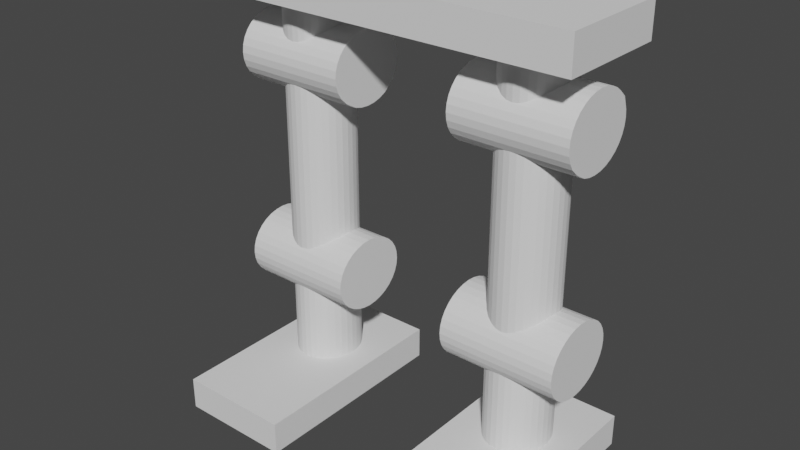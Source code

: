 # Source: untitled.blend  (saved by Blender 3.2.14; exported with 4.5.12 LTS)
import bpy
from mathutils import Matrix  # noqa: F401  (used for matrix-valued properties, if any)

bpy.ops.wm.read_factory_settings(use_empty=True)
scene = bpy.context.scene
scene.name = 'Scene'

# ---- collections
col_collection = bpy.data.collections.new('Collection'); scene.collection.children.link(col_collection)

# ---- world
world_world = bpy.data.worlds.new('World'); scene.world = world_world
world_world.use_nodes = True; world_world.node_tree.nodes.clear()
_N = world_world.node_tree.nodes; _L = world_world.node_tree.links
n0 = _N.new('ShaderNodeOutputWorld'); n0.name = 'World Output'; n0.location = (300, 300)
n1 = _N.new('ShaderNodeBackground'); n1.name = 'Background'; n1.location = (10, 300)
n1.inputs[0].default_value = (0.05088, 0.05088, 0.05088, 1.0)
_L.new(n1.outputs[0], n0.inputs[0])
n0.is_active_output = True
world_world.color = (0.05088, 0.05088, 0.05088)
world_world.use_sun_shadow = False
world_world.sun_shadow_jitter_overblur = 0.0

# ---- meshes
me_cylinder_001 = bpy.data.meshes.new('Cylinder.001')
me_cylinder_001.from_pydata([(0.0, 0.5782, -2.964), (0.0, 0.5782, 2.964), (0.1033, 0.567, -2.964), (0.1033, 0.567, 2.964), (0.2026, 0.5341, -2.964), (0.2026, 0.5341, 2.964), (0.2941, 0.4807, -2.964), (0.2941, 0.4807, 2.964), (0.3743, 0.4088, -2.964), (0.3743, 0.4088, 2.964), (0.4401, 0.3212, -2.964), (0.4401, 0.3212, 2.964), (0.489, 0.2213, -2.964), (0.489, 0.2213, 2.964), (0.5191, 0.1128, -2.964), (0.5191, 0.1128, 2.964), (0.5293, -2.527e-08, -2.964), (0.5293, -2.527e-08, 2.964), (0.5191, -0.1128, -2.964), (0.5191, -0.1128, 2.964), (0.489, -0.2213, -2.964), (0.489, -0.2213, 2.964), (0.4401, -0.3212, -2.964), (0.4401, -0.3212, 2.964), (0.3743, -0.4088, -2.964), (0.3743, -0.4088, 2.964), (0.2941, -0.4807, -2.964), (0.2941, -0.4807, 2.964), (0.2026, -0.5341, -2.964), (0.2026, -0.5341, 2.964), (0.1033, -0.567, -2.964), (0.1033, -0.567, 2.964), (-4.627e-08, -0.5782, -2.964), (-4.627e-08, -0.5782, 2.964), (-0.1033, -0.567, -2.964), (-0.1033, -0.567, 2.964), (-0.2026, -0.5341, -2.964), (-0.2026, -0.5341, 2.964), (-0.2941, -0.4807, -2.964), (-0.2941, -0.4807, 2.964), (-0.3743, -0.4088, -2.964), (-0.3743, -0.4088, 2.964), (-0.4401, -0.3212, -2.964), (-0.4401, -0.3212, 2.964), (-0.489, -0.2213, -2.964), (-0.489, -0.2213, 2.964), (-0.5191, -0.1128, -2.964), (-0.5191, -0.1128, 2.964), (-0.5293, 6.894e-09, -2.964), (-0.5293, 6.894e-09, 2.964), (-0.5191, 0.1128, -2.964), (-0.5191, 0.1128, 2.964), (-0.489, 0.2213, -2.964), (-0.489, 0.2213, 2.964), (-0.4401, 0.3212, -2.964), (-0.4401, 0.3212, 2.964), (-0.3743, 0.4088, -2.964), (-0.3743, 0.4088, 2.964), (-0.2941, 0.4807, -2.964), (-0.2941, 0.4807, 2.964), (-0.2026, 0.5341, -2.964), (-0.2026, 0.5341, 2.964), (-0.1033, 0.567, -2.964), (-0.1033, 0.567, 2.964), (-0.9315, -2.289, -3.364), (-0.9315, -2.289, -2.873), (-0.9315, 1.264, -3.364), (-0.9315, 1.264, -2.873), (0.9674, -2.289, -3.364), (0.9674, -2.289, -2.873), (0.9674, 1.264, -3.364), (0.9674, 1.264, -2.873), (-0.9637, -0.007997, 2.387), (0.9549, -0.006727, 2.387), (-0.9637, 0.1268, 2.377), (0.9549, 0.1281, 2.377), (-0.9637, 0.2565, 2.346), (0.9549, 0.2577, 2.345), (-0.9637, 0.3761, 2.295), (0.9549, 0.3772, 2.295), (-0.9637, 0.4809, 2.227), (0.9549, 0.4819, 2.227), (-0.9637, 0.567, 2.144), (0.9732, 0.567, 2.144), (-0.9637, 0.6311, 2.05), (0.9549, 0.6317, 2.049), (-0.9637, 0.6706, 1.947), (0.9549, 0.671, 1.946), (-0.9637, 0.6842, 1.84), (0.9549, 0.6843, 1.839), (-0.9637, 0.6711, 1.734), (0.9549, 0.671, 1.733), (-0.9637, 0.6321, 1.631), (0.9549, 0.6317, 1.63), (-0.9637, 0.5684, 1.536), (0.9549, 0.5678, 1.535), (-0.9637, 0.4809, 1.451), (0.9549, 0.4819, 1.452), (-0.9637, 0.3761, 1.384), (0.9549, 0.3772, 1.384), (-0.9637, 0.2565, 1.333), (0.9549, 0.2577, 1.333), (-0.9637, 0.1268, 1.302), (0.9549, 0.1281, 1.302), (-0.9637, -0.007997, 1.292), (0.9549, -0.006727, 1.292), (-0.9637, -0.1428, 1.303), (0.9549, -0.1415, 1.302), (-0.9637, -0.2723, 1.334), (0.9549, -0.2712, 1.333), (-0.9637, -0.3916, 1.385), (0.9549, -0.3906, 1.384), (-0.9637, -0.4962, 1.453), (0.9732, -0.4962, 1.453), (-0.9637, -0.5819, 1.536), (0.9549, -0.5813, 1.535), (-0.9637, -0.6455, 1.631), (0.9549, -0.6451, 1.63), (-0.9637, -0.6846, 1.734), (0.9549, -0.6845, 1.733), (-0.9637, -0.6976, 1.84), (0.9549, -0.6977, 1.839), (-0.9637, -0.6841, 1.947), (0.9549, -0.6845, 1.946), (-0.9637, -0.6445, 2.05), (0.9549, -0.6451, 2.049), (-0.9637, -0.5805, 2.144), (0.9549, -0.5813, 2.144), (-0.9637, -0.4962, 2.226), (0.9549, -0.4953, 2.227), (-0.9637, -0.3916, 2.294), (0.9549, -0.3906, 2.295), (-0.9637, -0.2723, 2.345), (0.9549, -0.2712, 2.345), (-0.9637, -0.1428, 2.376), (0.9549, -0.1415, 2.377), (-0.9817, -0.0274, -0.7736), (0.9552, -0.0274, -0.7736), (-0.9817, 0.1074, -0.7841), (0.9552, 0.1074, -0.7841), (-0.9817, 0.237, -0.8153), (0.9552, 0.237, -0.8153), (-0.9817, 0.3565, -0.8659), (0.9552, 0.3565, -0.8659), (-0.9817, 0.4612, -0.934), (0.9552, 0.4612, -0.934), (-0.9817, 0.5472, -1.017), (0.9552, 0.5472, -1.017), (-0.9817, 0.611, -1.112), (0.9552, 0.611, -1.112), (-0.9817, 0.6503, -1.214), (0.9552, 0.6503, -1.214), (-0.9817, 0.6636, -1.321), (0.9552, 0.6636, -1.321), (-0.9817, 0.6503, -1.428), (0.9552, 0.6503, -1.428), (-0.9817, 0.611, -1.531), (0.9552, 0.611, -1.531), (-0.9817, 0.5472, -1.626), (0.9552, 0.5472, -1.626), (-0.9817, 0.4612, -1.709), (0.9552, 0.4612, -1.709), (-0.9817, 0.3565, -1.777), (0.9552, 0.3565, -1.777), (-0.9817, 0.237, -1.827), (0.9552, 0.237, -1.827), (-0.9817, 0.1074, -1.858), (0.9552, 0.1074, -1.858), (-0.9817, -0.0274, -1.869), (0.9552, -0.0274, -1.869), (-0.9817, -0.1622, -1.858), (0.9552, -0.1622, -1.858), (-0.9817, -0.2918, -1.827), (0.9552, -0.2918, -1.827), (-0.9817, -0.4113, -1.777), (0.9552, -0.4113, -1.777), (-0.9817, -0.516, -1.709), (0.9552, -0.516, -1.709), (-0.9817, -0.602, -1.626), (0.9552, -0.602, -1.626), (-0.9817, -0.6658, -1.531), (0.9552, -0.6658, -1.531), (-0.9817, -0.7051, -1.428), (0.9552, -0.7051, -1.428), (-0.9817, -0.7184, -1.321), (0.9552, -0.7184, -1.321), (-0.9817, -0.7051, -1.214), (0.9552, -0.7051, -1.214), (-0.9817, -0.6658, -1.112), (0.9552, -0.6658, -1.112), (-0.9817, -0.602, -1.017), (0.9552, -0.602, -1.017), (-0.9817, -0.516, -0.934), (0.9552, -0.516, -0.934), (-0.9817, -0.4113, -0.8659), (0.9552, -0.4113, -0.8659), (-0.9817, -0.2918, -0.8153), (0.9552, -0.2918, -0.8153), (-0.9817, -0.1622, -0.7841), (0.9552, -0.1622, -0.7841)], [], [(0, 1, 3, 2), (2, 3, 5, 4), (4, 5, 7, 6), (6, 7, 9, 8), (8, 9, 11, 10), (10, 11, 13, 12), (12, 13, 15, 14), (14, 15, 17, 16), (16, 17, 19, 18), (18, 19, 21, 20), (20, 21, 23, 22), (22, 23, 25, 24), (24, 25, 27, 26), (26, 27, 29, 28), (28, 29, 31, 30), (30, 31, 33, 32), (32, 33, 35, 34), (34, 35, 37, 36), (36, 37, 39, 38), (38, 39, 41, 40), (40, 41, 43, 42), (42, 43, 45, 44), (44, 45, 47, 46), (46, 47, 49, 48), (48, 49, 51, 50), (50, 51, 53, 52), (52, 53, 55, 54), (54, 55, 57, 56), (56, 57, 59, 58), (58, 59, 61, 60), (3, 1, 63, 61, 59, 57, 55, 53, 51, 49, 47, 45, 43, 41, 39, 37, 35, 33, 31, 29, 27, 25, 23, 21, 19, 17, 15, 13, 11, 9, 7, 5), (60, 61, 63, 62), (62, 63, 1, 0), (0, 2, 4, 6, 8, 10, 12, 14, 16, 18, 20, 22, 24, 26, 28, 30, 32, 34, 36, 38, 40, 42, 44, 46, 48, 50, 52, 54, 56, 58, 60, 62), (64, 65, 67, 66), (66, 67, 71, 70), (70, 71, 69, 68), (68, 69, 65, 64), (66, 70, 68, 64), (71, 67, 65, 69), (72, 73, 75, 74), (74, 75, 77, 76), (76, 77, 79, 78), (78, 79, 81, 80), (80, 81, 83, 82), (82, 83, 85, 84), (84, 85, 87, 86), (86, 87, 89, 88), (88, 89, 91, 90), (90, 91, 93, 92), (92, 93, 95, 94), (94, 95, 97, 96), (96, 97, 99, 98), (98, 99, 101, 100), (100, 101, 103, 102), (102, 103, 105, 104), (104, 105, 107, 106), (106, 107, 109, 108), (108, 109, 111, 110), (110, 111, 113, 112), (112, 113, 115, 114), (114, 115, 117, 116), (116, 117, 119, 118), (118, 119, 121, 120), (120, 121, 123, 122), (122, 123, 125, 124), (124, 125, 127, 126), (126, 127, 129, 128), (128, 129, 131, 130), (130, 131, 133, 132), (75, 73, 135, 133, 131, 129, 127, 125, 123, 121, 119, 117, 115, 113, 111, 109, 107, 105, 103, 101, 99, 97, 95, 93, 91, 89, 87, 85, 83, 81, 79, 77), (132, 133, 135, 134), (134, 135, 73, 72), (72, 74, 76, 78, 80, 82, 84, 86, 88, 90, 92, 94, 96, 98, 100, 102, 104, 106, 108, 110, 112, 114, 116, 118, 120, 122, 124, 126, 128, 130, 132, 134), (136, 137, 139, 138), (138, 139, 141, 140), (140, 141, 143, 142), (142, 143, 145, 144), (144, 145, 147, 146), (146, 147, 149, 148), (148, 149, 151, 150), (150, 151, 153, 152), (152, 153, 155, 154), (154, 155, 157, 156), (156, 157, 159, 158), (158, 159, 161, 160), (160, 161, 163, 162), (162, 163, 165, 164), (164, 165, 167, 166), (166, 167, 169, 168), (168, 169, 171, 170), (170, 171, 173, 172), (172, 173, 175, 174), (174, 175, 177, 176), (176, 177, 179, 178), (178, 179, 181, 180), (180, 181, 183, 182), (182, 183, 185, 184), (184, 185, 187, 186), (186, 187, 189, 188), (188, 189, 191, 190), (190, 191, 193, 192), (192, 193, 195, 194), (194, 195, 197, 196), (139, 137, 199, 197, 195, 193, 191, 189, 187, 185, 183, 181, 179, 177, 175, 173, 171, 169, 167, 165, 163, 161, 159, 157, 155, 153, 151, 149, 147, 145, 143, 141), (196, 197, 199, 198), (198, 199, 137, 136), (136, 138, 140, 142, 144, 146, 148, 150, 152, 154, 156, 158, 160, 162, 164, 166, 168, 170, 172, 174, 176, 178, 180, 182, 184, 186, 188, 190, 192, 194, 196, 198)])
_uv = me_cylinder_001.uv_layers.new(name='UVMap')
_uv.uv.foreach_set('vector', [1.0, 0.5, 1.0, 1.0, 0.9688, 1.0, 0.9688, 0.5, 0.9688, 0.5, 0.9688, 1.0, 0.9375, 1.0, 0.9375, 0.5, 0.9375, 0.5, 0.9375, 1.0, 0.9062, 1.0, 0.9062, 0.5, 0.9062, 0.5, 0.9062, 1.0, 0.875, 1.0, 0.875, 0.5, 0.875, 0.5, 0.875, 1.0, 0.8438, 1.0, 0.8438, 0.5, 0.8438, 0.5, 0.8438, 1.0, 0.8125, 1.0, 0.8125, 0.5, 0.8125, 0.5, 0.8125, 1.0, 0.7812, 1.0, 0.7812, 0.5, 0.7812, 0.5, 0.7812, 1.0, 0.75, 1.0, 0.75, 0.5, 0.75, 0.5, 0.75, 1.0, 0.7188, 1.0, 0.7188, 0.5, 0.7188, 0.5, 0.7188, 1.0, 0.6875, 1.0, 0.6875, 0.5, 0.6875, 0.5, 0.6875, 1.0, 0.6562, 1.0, 0.6562, 0.5, 0.6562, 0.5, 0.6562, 1.0, 0.625, 1.0, 0.625, 0.5, 0.625, 0.5, 0.625, 1.0, 0.5938, 1.0, 0.5938, 0.5, 0.5938, 0.5, 0.5938, 1.0, 0.5625, 1.0, 0.5625, 0.5, 0.5625, 0.5, 0.5625, 1.0, 0.5312, 1.0, 0.5312, 0.5, 0.5312, 0.5, 0.5312, 1.0, 0.5, 1.0, 0.5, 0.5, 0.5, 0.5, 0.5, 1.0, 0.4688, 1.0, 0.4688, 0.5, 0.4688, 0.5, 0.4688, 1.0, 0.4375, 1.0, 0.4375, 0.5, 0.4375, 0.5, 0.4375, 1.0, 0.4062, 1.0, 0.4062, 0.5, 0.4062, 0.5, 0.4062, 1.0, 0.375, 1.0, 0.375, 0.5, 0.375, 0.5, 0.375, 1.0, 0.3438, 1.0, 0.3438, 0.5, 0.3438, 0.5, 0.3438, 1.0, 0.3125, 1.0, 0.3125, 0.5, 0.3125, 0.5, 0.3125, 1.0, 0.2812, 1.0, 0.2812, 0.5, 0.2812, 0.5, 0.2812, 1.0, 0.25, 1.0, 0.25, 0.5, 0.25, 0.5, 0.25, 1.0, 0.2188, 1.0, 0.2188, 0.5, 0.2188, 0.5, 0.2188, 1.0, 0.1875, 1.0, 0.1875, 0.5, 0.1875, 0.5, 0.1875, 1.0, 0.1562, 1.0, 0.1562, 0.5, 0.1562, 0.5, 0.1562, 1.0, 0.125, 1.0, 0.125, 0.5, 0.125, 0.5, 0.125, 1.0, 0.09375, 1.0, 0.09375, 0.5, 0.09375, 0.5, 0.09375, 1.0, 0.0625, 1.0, 0.0625, 0.5, 0.2968, 0.4854, 0.25, 0.49, 0.2032, 0.4854, 0.1582, 0.4717, 0.1167, 0.4496, 0.08029, 0.4197, 0.05045, 0.3833, 0.02827, 0.3418, 0.01461, 0.2968, 0.01, 0.25, 0.01461, 0.2032, 0.02827, 0.1582, 0.05045, 0.1167, 0.08029, 0.08029, 0.1167, 0.05045, 0.1582, 0.02827, 0.2032, 0.01461, 0.25, 0.01, 0.2968, 0.01461, 0.3418, 0.02827, 0.3833, 0.05045, 0.4197, 0.08029, 0.4496, 0.1167, 0.4717, 0.1582, 0.4854, 0.2032, 0.49, 0.25, 0.4854, 0.2968, 0.4717, 0.3418, 0.4496, 0.3833, 0.4197, 0.4197, 0.3833, 0.4496, 0.3418, 0.4717, 0.0625, 0.5, 0.0625, 1.0, 0.03125, 1.0, 0.03125, 0.5, 0.03125, 0.5, 0.03125, 1.0, 0.0, 1.0, 0.0, 0.5, 0.75, 0.49, 0.7968, 0.4854, 0.8418, 0.4717, 0.8833, 0.4496, 0.9197, 0.4197, 0.9496, 0.3833, 0.9717, 0.3418, 0.9854, 0.2968, 0.99, 0.25, 0.9854, 0.2032, 0.9717, 0.1582, 0.9496, 0.1167, 0.9197, 0.08029, 0.8833, 0.05045, 0.8418, 0.02827, 0.7968, 0.01461, 0.75, 0.01, 0.7032, 0.01461, 0.6582, 0.02827, 0.6167, 0.05045, 0.5803, 0.08029, 0.5504, 0.1167, 0.5283, 0.1582, 0.5146, 0.2032, 0.51, 0.25, 0.5146, 0.2968, 0.5283, 0.3418, 0.5504, 0.3833, 0.5803, 0.4197, 0.6167, 0.4496, 0.6582, 0.4717, 0.7032, 0.4854, 0.375, 0.0, 0.625, 0.0, 0.625, 0.25, 0.375, 0.25, 0.375, 0.25, 0.625, 0.25, 0.625, 0.5, 0.375, 0.5, 0.375, 0.5, 0.625, 0.5, 0.625, 0.75, 0.375, 0.75, 0.375, 0.75, 0.625, 0.75, 0.625, 1.0, 0.375, 1.0, 0.125, 0.5, 0.375, 0.5, 0.375, 0.75, 0.125, 0.75, 0.625, 0.5, 0.875, 0.5, 0.875, 0.75, 0.625, 0.75, 1.0, 0.5, 1.0, 0.9953, 0.9688, 0.9953, 0.969, 0.5, 0.969, 0.5, 0.9688, 0.9953, 0.9375, 0.9953, 0.9378, 0.5, 0.9378, 0.5, 0.9375, 0.9953, 0.9062, 0.9953, 0.9065, 0.5, 0.9065, 0.5, 0.9062, 0.9953, 0.875, 0.9953, 0.8753, 0.5, 0.8753, 0.5, 0.875, 0.9953, 0.844, 1.0, 0.844, 0.5, 0.844, 0.5, 0.844, 1.0, 0.8125, 0.9953, 0.8128, 0.5, 0.8128, 0.5, 0.8125, 0.9953, 0.7812, 0.9953, 0.7815, 0.5, 0.7815, 0.5, 0.7812, 0.9953, 0.75, 0.9953, 0.7503, 0.5, 0.7503, 0.5, 0.75, 0.9953, 0.7188, 0.9953, 0.719, 0.5, 0.719, 0.5, 0.7188, 0.9953, 0.6875, 0.9953, 0.6878, 0.5, 0.6878, 0.5, 0.6875, 0.9953, 0.6562, 0.9953, 0.6565, 0.5, 0.6565, 0.5, 0.6562, 0.9953, 0.625, 0.9953, 0.6247, 0.5, 0.6247, 0.5, 0.625, 0.9953, 0.5938, 0.9953, 0.5935, 0.5, 0.5935, 0.5, 0.5938, 0.9953, 0.5625, 0.9953, 0.5622, 0.5, 0.5622, 0.5, 0.5625, 0.9953, 0.5312, 0.9953, 0.531, 0.5, 0.531, 0.5, 0.5312, 0.9953, 0.5, 0.9953, 0.4997, 0.5, 0.4997, 0.5, 0.5, 0.9953, 0.4688, 0.9953, 0.4685, 0.5, 0.4685, 0.5, 0.4688, 0.9953, 0.4375, 0.9953, 0.4372, 0.5, 0.4372, 0.5, 0.4375, 0.9953, 0.4062, 0.9953, 0.406, 0.5, 0.406, 0.5, 0.4062, 0.9953, 0.3747, 1.0, 0.3747, 0.5, 0.3747, 0.5, 0.3747, 1.0, 0.3438, 0.9953, 0.3435, 0.5, 0.3435, 0.5, 0.3438, 0.9953, 0.3125, 0.9953, 0.3122, 0.5, 0.3122, 0.5, 0.3125, 0.9953, 0.2812, 0.9953, 0.281, 0.5, 0.281, 0.5, 0.2812, 0.9953, 0.25, 0.9953, 0.2497, 0.5, 0.2497, 0.5, 0.25, 0.9953, 0.2187, 0.9953, 0.2185, 0.5, 0.2185, 0.5, 0.2187, 0.9953, 0.1875, 0.9953, 0.1872, 0.5, 0.1872, 0.5, 0.1875, 0.9953, 0.1562, 0.9953, 0.156, 0.5, 0.156, 0.5, 0.1562, 0.9953, 0.125, 0.9953, 0.1253, 0.5, 0.1253, 0.5, 0.125, 0.9953, 0.09375, 0.9953, 0.09404, 0.5, 0.09404, 0.5, 0.09375, 0.9953, 0.0625, 0.9953, 0.06279, 0.5, 0.2968, 0.4854, 0.25, 0.49, 0.2032, 0.4854, 0.1582, 0.4717, 0.1167, 0.4496, 0.08029, 0.4197, 0.05045, 0.3833, 0.02827, 0.3418, 0.01461, 0.2968, 0.01, 0.25, 0.01461, 0.2032, 0.02827, 0.1582, 0.05045, 0.1167, 0.08001, 0.08064, 0.1167, 0.05045, 0.1582, 0.02827, 0.2032, 0.01461, 0.25, 0.01, 0.2968, 0.01461, 0.3418, 0.02827, 0.3833, 0.05045, 0.4197, 0.08029, 0.4496, 0.1167, 0.4717, 0.1582, 0.4854, 0.2032, 0.49, 0.25, 0.4854, 0.2968, 0.4717, 0.3418, 0.4493, 0.3837, 0.4197, 0.4197, 0.3833, 0.4496, 0.3418, 0.4717, 0.06279, 0.5, 0.0625, 0.9953, 0.03125, 0.9953, 0.03154, 0.5, 0.03154, 0.5, 0.03125, 0.9953, 0.0, 0.9953, 0.0002944, 0.5, 0.7496, 0.49, 0.7964, 0.4854, 0.8414, 0.4719, 0.8829, 0.4498, 0.9194, 0.42, 0.9493, 0.3837, 0.9715, 0.3422, 0.9853, 0.2972, 0.99, 0.2504, 0.9854, 0.2036, 0.9719, 0.1586, 0.9498, 0.1171, 0.9194, 0.08001, 0.8829, 0.05024, 0.8414, 0.02814, 0.7964, 0.01457, 0.7496, 0.01004, 0.7028, 0.01474, 0.6578, 0.02848, 0.6163, 0.05073, 0.58, 0.08064, 0.5502, 0.1171, 0.5281, 0.1586, 0.5146, 0.2036, 0.51, 0.2504, 0.5147, 0.2972, 0.5285, 0.3422, 0.5507, 0.3837, 0.58, 0.4194, 0.6163, 0.4493, 0.6578, 0.4715, 0.7028, 0.4853, 1.0, 0.5, 1.0, 1.0, 0.9688, 1.0, 0.9688, 0.5, 0.9688, 0.5, 0.9688, 1.0, 0.9375, 1.0, 0.9375, 0.5, 0.9375, 0.5, 0.9375, 1.0, 0.9062, 1.0, 0.9062, 0.5, 0.9062, 0.5, 0.9062, 1.0, 0.875, 1.0, 0.875, 0.5, 0.875, 0.5, 0.875, 1.0, 0.8438, 1.0, 0.8438, 0.5, 0.8438, 0.5, 0.8438, 1.0, 0.8125, 1.0, 0.8125, 0.5, 0.8125, 0.5, 0.8125, 1.0, 0.7812, 1.0, 0.7812, 0.5, 0.7812, 0.5, 0.7812, 1.0, 0.75, 1.0, 0.75, 0.5, 0.75, 0.5, 0.75, 1.0, 0.7188, 1.0, 0.7188, 0.5, 0.7188, 0.5, 0.7188, 1.0, 0.6875, 1.0, 0.6875, 0.5, 0.6875, 0.5, 0.6875, 1.0, 0.6562, 1.0, 0.6562, 0.5, 0.6562, 0.5, 0.6562, 1.0, 0.625, 1.0, 0.625, 0.5, 0.625, 0.5, 0.625, 1.0, 0.5938, 1.0, 0.5938, 0.5, 0.5938, 0.5, 0.5938, 1.0, 0.5625, 1.0, 0.5625, 0.5, 0.5625, 0.5, 0.5625, 1.0, 0.5312, 1.0, 0.5312, 0.5, 0.5312, 0.5, 0.5312, 1.0, 0.5, 1.0, 0.5, 0.5, 0.5, 0.5, 0.5, 1.0, 0.4688, 1.0, 0.4688, 0.5, 0.4688, 0.5, 0.4688, 1.0, 0.4375, 1.0, 0.4375, 0.5, 0.4375, 0.5, 0.4375, 1.0, 0.4062, 1.0, 0.4062, 0.5, 0.4062, 0.5, 0.4062, 1.0, 0.375, 1.0, 0.375, 0.5, 0.375, 0.5, 0.375, 1.0, 0.3438, 1.0, 0.3438, 0.5, 0.3438, 0.5, 0.3438, 1.0, 0.3125, 1.0, 0.3125, 0.5, 0.3125, 0.5, 0.3125, 1.0, 0.2812, 1.0, 0.2812, 0.5, 0.2812, 0.5, 0.2812, 1.0, 0.25, 1.0, 0.25, 0.5, 0.25, 0.5, 0.25, 1.0, 0.2188, 1.0, 0.2188, 0.5, 0.2188, 0.5, 0.2188, 1.0, 0.1875, 1.0, 0.1875, 0.5, 0.1875, 0.5, 0.1875, 1.0, 0.1562, 1.0, 0.1562, 0.5, 0.1562, 0.5, 0.1562, 1.0, 0.125, 1.0, 0.125, 0.5, 0.125, 0.5, 0.125, 1.0, 0.09375, 1.0, 0.09375, 0.5, 0.09375, 0.5, 0.09375, 1.0, 0.0625, 1.0, 0.0625, 0.5, 0.2968, 0.4854, 0.25, 0.49, 0.2032, 0.4854, 0.1582, 0.4717, 0.1167, 0.4496, 0.08029, 0.4197, 0.05045, 0.3833, 0.02827, 0.3418, 0.01461, 0.2968, 0.01, 0.25, 0.01461, 0.2032, 0.02827, 0.1582, 0.05045, 0.1167, 0.08029, 0.08029, 0.1167, 0.05045, 0.1582, 0.02827, 0.2032, 0.01461, 0.25, 0.01, 0.2968, 0.01461, 0.3418, 0.02827, 0.3833, 0.05045, 0.4197, 0.08029, 0.4496, 0.1167, 0.4717, 0.1582, 0.4854, 0.2032, 0.49, 0.25, 0.4854, 0.2968, 0.4717, 0.3418, 0.4496, 0.3833, 0.4197, 0.4197, 0.3833, 0.4496, 0.3418, 0.4717, 0.0625, 0.5, 0.0625, 1.0, 0.03125, 1.0, 0.03125, 0.5, 0.03125, 0.5, 0.03125, 1.0, 0.0, 1.0, 0.0, 0.5, 0.75, 0.49, 0.7968, 0.4854, 0.8418, 0.4717, 0.8833, 0.4496, 0.9197, 0.4197, 0.9496, 0.3833, 0.9717, 0.3418, 0.9854, 0.2968, 0.99, 0.25, 0.9854, 0.2032, 0.9717, 0.1582, 0.9496, 0.1167, 0.9197, 0.08029, 0.8833, 0.05045, 0.8418, 0.02827, 0.7968, 0.01461, 0.75, 0.01, 0.7032, 0.01461, 0.6582, 0.02827, 0.6167, 0.05045, 0.5803, 0.08029, 0.5504, 0.1167, 0.5283, 0.1582, 0.5146, 0.2032, 0.51, 0.25, 0.5146, 0.2968, 0.5283, 0.3418, 0.5504, 0.3833, 0.5803, 0.4197, 0.6167, 0.4496, 0.6582, 0.4717, 0.7032, 0.4854])
me_cylinder_001.update()
me_cylinder_005 = bpy.data.meshes.new('Cylinder.005')
me_cylinder_005.from_pydata([(0.0, 0.5782, -2.964), (0.0, 0.5782, 2.964), (0.1033, 0.567, -2.964), (0.1033, 0.567, 2.964), (0.2026, 0.5341, -2.964), (0.2026, 0.5341, 2.964), (0.2941, 0.4807, -2.964), (0.2941, 0.4807, 2.964), (0.3743, 0.4088, -2.964), (0.3743, 0.4088, 2.964), (0.4401, 0.3212, -2.964), (0.4401, 0.3212, 2.964), (0.489, 0.2213, -2.964), (0.489, 0.2213, 2.964), (0.5191, 0.1128, -2.964), (0.5191, 0.1128, 2.964), (0.5293, -2.527e-08, -2.964), (0.5293, -2.527e-08, 2.964), (0.5191, -0.1128, -2.964), (0.5191, -0.1128, 2.964), (0.489, -0.2213, -2.964), (0.489, -0.2213, 2.964), (0.4401, -0.3212, -2.964), (0.4401, -0.3212, 2.964), (0.3743, -0.4088, -2.964), (0.3743, -0.4088, 2.964), (0.2941, -0.4807, -2.964), (0.2941, -0.4807, 2.964), (0.2026, -0.5341, -2.964), (0.2026, -0.5341, 2.964), (0.1033, -0.567, -2.964), (0.1033, -0.567, 2.964), (-4.627e-08, -0.5782, -2.964), (-4.627e-08, -0.5782, 2.964), (-0.1033, -0.567, -2.964), (-0.1033, -0.567, 2.964), (-0.2026, -0.5341, -2.964), (-0.2026, -0.5341, 2.964), (-0.2941, -0.4807, -2.964), (-0.2941, -0.4807, 2.964), (-0.3743, -0.4088, -2.964), (-0.3743, -0.4088, 2.964), (-0.4401, -0.3212, -2.964), (-0.4401, -0.3212, 2.964), (-0.489, -0.2213, -2.964), (-0.489, -0.2213, 2.964), (-0.5191, -0.1128, -2.964), (-0.5191, -0.1128, 2.964), (-0.5293, 6.894e-09, -2.964), (-0.5293, 6.894e-09, 2.964), (-0.5191, 0.1128, -2.964), (-0.5191, 0.1128, 2.964), (-0.489, 0.2213, -2.964), (-0.489, 0.2213, 2.964), (-0.4401, 0.3212, -2.964), (-0.4401, 0.3212, 2.964), (-0.3743, 0.4088, -2.964), (-0.3743, 0.4088, 2.964), (-0.2941, 0.4807, -2.964), (-0.2941, 0.4807, 2.964), (-0.2026, 0.5341, -2.964), (-0.2026, 0.5341, 2.964), (-0.1033, 0.567, -2.964), (-0.1033, 0.567, 2.964), (-0.9315, -2.289, -3.364), (-0.9315, -2.289, -2.873), (-0.9315, 1.264, -3.364), (-0.9315, 1.264, -2.873), (0.9674, -2.289, -3.364), (0.9674, -2.289, -2.873), (0.9674, 1.264, -3.364), (0.9674, 1.264, -2.873), (-0.9637, -0.007997, 2.387), (0.9549, -0.006727, 2.387), (-0.9637, 0.1268, 2.377), (0.9549, 0.1281, 2.377), (-0.9637, 0.2565, 2.346), (0.9549, 0.2577, 2.345), (-0.9637, 0.3761, 2.295), (0.9549, 0.3772, 2.295), (-0.9637, 0.4809, 2.227), (0.9549, 0.4819, 2.227), (-0.9637, 0.567, 2.144), (0.9732, 0.567, 2.144), (-0.9637, 0.6311, 2.05), (0.9549, 0.6317, 2.049), (-0.9637, 0.6706, 1.947), (0.9549, 0.671, 1.946), (-0.9637, 0.6842, 1.84), (0.9549, 0.6843, 1.839), (-0.9637, 0.6711, 1.734), (0.9549, 0.671, 1.733), (-0.9637, 0.6321, 1.631), (0.9549, 0.6317, 1.63), (-0.9637, 0.5684, 1.536), (0.9549, 0.5678, 1.535), (-0.9637, 0.4809, 1.451), (0.9549, 0.4819, 1.452), (-0.9637, 0.3761, 1.384), (0.9549, 0.3772, 1.384), (-0.9637, 0.2565, 1.333), (0.9549, 0.2577, 1.333), (-0.9637, 0.1268, 1.302), (0.9549, 0.1281, 1.302), (-0.9637, -0.007997, 1.292), (0.9549, -0.006727, 1.292), (-0.9637, -0.1428, 1.303), (0.9549, -0.1415, 1.302), (-0.9637, -0.2723, 1.334), (0.9549, -0.2712, 1.333), (-0.9637, -0.3916, 1.385), (0.9549, -0.3906, 1.384), (-0.9637, -0.4962, 1.453), (0.9732, -0.4962, 1.453), (-0.9637, -0.5819, 1.536), (0.9549, -0.5813, 1.535), (-0.9637, -0.6455, 1.631), (0.9549, -0.6451, 1.63), (-0.9637, -0.6846, 1.734), (0.9549, -0.6845, 1.733), (-0.9637, -0.6976, 1.84), (0.9549, -0.6977, 1.839), (-0.9637, -0.6841, 1.947), (0.9549, -0.6845, 1.946), (-0.9637, -0.6445, 2.05), (0.9549, -0.6451, 2.049), (-0.9637, -0.5805, 2.144), (0.9549, -0.5813, 2.144), (-0.9637, -0.4962, 2.226), (0.9549, -0.4953, 2.227), (-0.9637, -0.3916, 2.294), (0.9549, -0.3906, 2.295), (-0.9637, -0.2723, 2.345), (0.9549, -0.2712, 2.345), (-0.9637, -0.1428, 2.376), (0.9549, -0.1415, 2.377), (-0.9817, -0.0274, -0.7736), (0.9552, -0.0274, -0.7736), (-0.9817, 0.1074, -0.7841), (0.9552, 0.1074, -0.7841), (-0.9817, 0.237, -0.8153), (0.9552, 0.237, -0.8153), (-0.9817, 0.3565, -0.8659), (0.9552, 0.3565, -0.8659), (-0.9817, 0.4612, -0.934), (0.9552, 0.4612, -0.934), (-0.9817, 0.5472, -1.017), (0.9552, 0.5472, -1.017), (-0.9817, 0.611, -1.112), (0.9552, 0.611, -1.112), (-0.9817, 0.6503, -1.214), (0.9552, 0.6503, -1.214), (-0.9817, 0.6636, -1.321), (0.9552, 0.6636, -1.321), (-0.9817, 0.6503, -1.428), (0.9552, 0.6503, -1.428), (-0.9817, 0.611, -1.531), (0.9552, 0.611, -1.531), (-0.9817, 0.5472, -1.626), (0.9552, 0.5472, -1.626), (-0.9817, 0.4612, -1.709), (0.9552, 0.4612, -1.709), (-0.9817, 0.3565, -1.777), (0.9552, 0.3565, -1.777), (-0.9817, 0.237, -1.827), (0.9552, 0.237, -1.827), (-0.9817, 0.1074, -1.858), (0.9552, 0.1074, -1.858), (-0.9817, -0.0274, -1.869), (0.9552, -0.0274, -1.869), (-0.9817, -0.1622, -1.858), (0.9552, -0.1622, -1.858), (-0.9817, -0.2918, -1.827), (0.9552, -0.2918, -1.827), (-0.9817, -0.4113, -1.777), (0.9552, -0.4113, -1.777), (-0.9817, -0.516, -1.709), (0.9552, -0.516, -1.709), (-0.9817, -0.602, -1.626), (0.9552, -0.602, -1.626), (-0.9817, -0.6658, -1.531), (0.9552, -0.6658, -1.531), (-0.9817, -0.7051, -1.428), (0.9552, -0.7051, -1.428), (-0.9817, -0.7184, -1.321), (0.9552, -0.7184, -1.321), (-0.9817, -0.7051, -1.214), (0.9552, -0.7051, -1.214), (-0.9817, -0.6658, -1.112), (0.9552, -0.6658, -1.112), (-0.9817, -0.602, -1.017), (0.9552, -0.602, -1.017), (-0.9817, -0.516, -0.934), (0.9552, -0.516, -0.934), (-0.9817, -0.4113, -0.8659), (0.9552, -0.4113, -0.8659), (-0.9817, -0.2918, -0.8153), (0.9552, -0.2918, -0.8153), (-0.9817, -0.1622, -0.7841), (0.9552, -0.1622, -0.7841)], [], [(0, 1, 3, 2), (2, 3, 5, 4), (4, 5, 7, 6), (6, 7, 9, 8), (8, 9, 11, 10), (10, 11, 13, 12), (12, 13, 15, 14), (14, 15, 17, 16), (16, 17, 19, 18), (18, 19, 21, 20), (20, 21, 23, 22), (22, 23, 25, 24), (24, 25, 27, 26), (26, 27, 29, 28), (28, 29, 31, 30), (30, 31, 33, 32), (32, 33, 35, 34), (34, 35, 37, 36), (36, 37, 39, 38), (38, 39, 41, 40), (40, 41, 43, 42), (42, 43, 45, 44), (44, 45, 47, 46), (46, 47, 49, 48), (48, 49, 51, 50), (50, 51, 53, 52), (52, 53, 55, 54), (54, 55, 57, 56), (56, 57, 59, 58), (58, 59, 61, 60), (3, 1, 63, 61, 59, 57, 55, 53, 51, 49, 47, 45, 43, 41, 39, 37, 35, 33, 31, 29, 27, 25, 23, 21, 19, 17, 15, 13, 11, 9, 7, 5), (60, 61, 63, 62), (62, 63, 1, 0), (0, 2, 4, 6, 8, 10, 12, 14, 16, 18, 20, 22, 24, 26, 28, 30, 32, 34, 36, 38, 40, 42, 44, 46, 48, 50, 52, 54, 56, 58, 60, 62), (64, 65, 67, 66), (66, 67, 71, 70), (70, 71, 69, 68), (68, 69, 65, 64), (66, 70, 68, 64), (71, 67, 65, 69), (72, 73, 75, 74), (74, 75, 77, 76), (76, 77, 79, 78), (78, 79, 81, 80), (80, 81, 83, 82), (82, 83, 85, 84), (84, 85, 87, 86), (86, 87, 89, 88), (88, 89, 91, 90), (90, 91, 93, 92), (92, 93, 95, 94), (94, 95, 97, 96), (96, 97, 99, 98), (98, 99, 101, 100), (100, 101, 103, 102), (102, 103, 105, 104), (104, 105, 107, 106), (106, 107, 109, 108), (108, 109, 111, 110), (110, 111, 113, 112), (112, 113, 115, 114), (114, 115, 117, 116), (116, 117, 119, 118), (118, 119, 121, 120), (120, 121, 123, 122), (122, 123, 125, 124), (124, 125, 127, 126), (126, 127, 129, 128), (128, 129, 131, 130), (130, 131, 133, 132), (75, 73, 135, 133, 131, 129, 127, 125, 123, 121, 119, 117, 115, 113, 111, 109, 107, 105, 103, 101, 99, 97, 95, 93, 91, 89, 87, 85, 83, 81, 79, 77), (132, 133, 135, 134), (134, 135, 73, 72), (72, 74, 76, 78, 80, 82, 84, 86, 88, 90, 92, 94, 96, 98, 100, 102, 104, 106, 108, 110, 112, 114, 116, 118, 120, 122, 124, 126, 128, 130, 132, 134), (136, 137, 139, 138), (138, 139, 141, 140), (140, 141, 143, 142), (142, 143, 145, 144), (144, 145, 147, 146), (146, 147, 149, 148), (148, 149, 151, 150), (150, 151, 153, 152), (152, 153, 155, 154), (154, 155, 157, 156), (156, 157, 159, 158), (158, 159, 161, 160), (160, 161, 163, 162), (162, 163, 165, 164), (164, 165, 167, 166), (166, 167, 169, 168), (168, 169, 171, 170), (170, 171, 173, 172), (172, 173, 175, 174), (174, 175, 177, 176), (176, 177, 179, 178), (178, 179, 181, 180), (180, 181, 183, 182), (182, 183, 185, 184), (184, 185, 187, 186), (186, 187, 189, 188), (188, 189, 191, 190), (190, 191, 193, 192), (192, 193, 195, 194), (194, 195, 197, 196), (139, 137, 199, 197, 195, 193, 191, 189, 187, 185, 183, 181, 179, 177, 175, 173, 171, 169, 167, 165, 163, 161, 159, 157, 155, 153, 151, 149, 147, 145, 143, 141), (196, 197, 199, 198), (198, 199, 137, 136), (136, 138, 140, 142, 144, 146, 148, 150, 152, 154, 156, 158, 160, 162, 164, 166, 168, 170, 172, 174, 176, 178, 180, 182, 184, 186, 188, 190, 192, 194, 196, 198)])
_uv = me_cylinder_005.uv_layers.new(name='UVMap')
_uv.uv.foreach_set('vector', [1.0, 0.5, 1.0, 1.0, 0.9688, 1.0, 0.9688, 0.5, 0.9688, 0.5, 0.9688, 1.0, 0.9375, 1.0, 0.9375, 0.5, 0.9375, 0.5, 0.9375, 1.0, 0.9062, 1.0, 0.9062, 0.5, 0.9062, 0.5, 0.9062, 1.0, 0.875, 1.0, 0.875, 0.5, 0.875, 0.5, 0.875, 1.0, 0.8438, 1.0, 0.8438, 0.5, 0.8438, 0.5, 0.8438, 1.0, 0.8125, 1.0, 0.8125, 0.5, 0.8125, 0.5, 0.8125, 1.0, 0.7812, 1.0, 0.7812, 0.5, 0.7812, 0.5, 0.7812, 1.0, 0.75, 1.0, 0.75, 0.5, 0.75, 0.5, 0.75, 1.0, 0.7188, 1.0, 0.7188, 0.5, 0.7188, 0.5, 0.7188, 1.0, 0.6875, 1.0, 0.6875, 0.5, 0.6875, 0.5, 0.6875, 1.0, 0.6562, 1.0, 0.6562, 0.5, 0.6562, 0.5, 0.6562, 1.0, 0.625, 1.0, 0.625, 0.5, 0.625, 0.5, 0.625, 1.0, 0.5938, 1.0, 0.5938, 0.5, 0.5938, 0.5, 0.5938, 1.0, 0.5625, 1.0, 0.5625, 0.5, 0.5625, 0.5, 0.5625, 1.0, 0.5312, 1.0, 0.5312, 0.5, 0.5312, 0.5, 0.5312, 1.0, 0.5, 1.0, 0.5, 0.5, 0.5, 0.5, 0.5, 1.0, 0.4688, 1.0, 0.4688, 0.5, 0.4688, 0.5, 0.4688, 1.0, 0.4375, 1.0, 0.4375, 0.5, 0.4375, 0.5, 0.4375, 1.0, 0.4062, 1.0, 0.4062, 0.5, 0.4062, 0.5, 0.4062, 1.0, 0.375, 1.0, 0.375, 0.5, 0.375, 0.5, 0.375, 1.0, 0.3438, 1.0, 0.3438, 0.5, 0.3438, 0.5, 0.3438, 1.0, 0.3125, 1.0, 0.3125, 0.5, 0.3125, 0.5, 0.3125, 1.0, 0.2812, 1.0, 0.2812, 0.5, 0.2812, 0.5, 0.2812, 1.0, 0.25, 1.0, 0.25, 0.5, 0.25, 0.5, 0.25, 1.0, 0.2188, 1.0, 0.2188, 0.5, 0.2188, 0.5, 0.2188, 1.0, 0.1875, 1.0, 0.1875, 0.5, 0.1875, 0.5, 0.1875, 1.0, 0.1562, 1.0, 0.1562, 0.5, 0.1562, 0.5, 0.1562, 1.0, 0.125, 1.0, 0.125, 0.5, 0.125, 0.5, 0.125, 1.0, 0.09375, 1.0, 0.09375, 0.5, 0.09375, 0.5, 0.09375, 1.0, 0.0625, 1.0, 0.0625, 0.5, 0.2968, 0.4854, 0.25, 0.49, 0.2032, 0.4854, 0.1582, 0.4717, 0.1167, 0.4496, 0.08029, 0.4197, 0.05045, 0.3833, 0.02827, 0.3418, 0.01461, 0.2968, 0.01, 0.25, 0.01461, 0.2032, 0.02827, 0.1582, 0.05045, 0.1167, 0.08029, 0.08029, 0.1167, 0.05045, 0.1582, 0.02827, 0.2032, 0.01461, 0.25, 0.01, 0.2968, 0.01461, 0.3418, 0.02827, 0.3833, 0.05045, 0.4197, 0.08029, 0.4496, 0.1167, 0.4717, 0.1582, 0.4854, 0.2032, 0.49, 0.25, 0.4854, 0.2968, 0.4717, 0.3418, 0.4496, 0.3833, 0.4197, 0.4197, 0.3833, 0.4496, 0.3418, 0.4717, 0.0625, 0.5, 0.0625, 1.0, 0.03125, 1.0, 0.03125, 0.5, 0.03125, 0.5, 0.03125, 1.0, 0.0, 1.0, 0.0, 0.5, 0.75, 0.49, 0.7968, 0.4854, 0.8418, 0.4717, 0.8833, 0.4496, 0.9197, 0.4197, 0.9496, 0.3833, 0.9717, 0.3418, 0.9854, 0.2968, 0.99, 0.25, 0.9854, 0.2032, 0.9717, 0.1582, 0.9496, 0.1167, 0.9197, 0.08029, 0.8833, 0.05045, 0.8418, 0.02827, 0.7968, 0.01461, 0.75, 0.01, 0.7032, 0.01461, 0.6582, 0.02827, 0.6167, 0.05045, 0.5803, 0.08029, 0.5504, 0.1167, 0.5283, 0.1582, 0.5146, 0.2032, 0.51, 0.25, 0.5146, 0.2968, 0.5283, 0.3418, 0.5504, 0.3833, 0.5803, 0.4197, 0.6167, 0.4496, 0.6582, 0.4717, 0.7032, 0.4854, 0.375, 0.0, 0.625, 0.0, 0.625, 0.25, 0.375, 0.25, 0.375, 0.25, 0.625, 0.25, 0.625, 0.5, 0.375, 0.5, 0.375, 0.5, 0.625, 0.5, 0.625, 0.75, 0.375, 0.75, 0.375, 0.75, 0.625, 0.75, 0.625, 1.0, 0.375, 1.0, 0.125, 0.5, 0.375, 0.5, 0.375, 0.75, 0.125, 0.75, 0.625, 0.5, 0.875, 0.5, 0.875, 0.75, 0.625, 0.75, 1.0, 0.5, 1.0, 0.9953, 0.9688, 0.9953, 0.969, 0.5, 0.969, 0.5, 0.9688, 0.9953, 0.9375, 0.9953, 0.9378, 0.5, 0.9378, 0.5, 0.9375, 0.9953, 0.9062, 0.9953, 0.9065, 0.5, 0.9065, 0.5, 0.9062, 0.9953, 0.875, 0.9953, 0.8753, 0.5, 0.8753, 0.5, 0.875, 0.9953, 0.844, 1.0, 0.844, 0.5, 0.844, 0.5, 0.844, 1.0, 0.8125, 0.9953, 0.8128, 0.5, 0.8128, 0.5, 0.8125, 0.9953, 0.7812, 0.9953, 0.7815, 0.5, 0.7815, 0.5, 0.7812, 0.9953, 0.75, 0.9953, 0.7503, 0.5, 0.7503, 0.5, 0.75, 0.9953, 0.7188, 0.9953, 0.719, 0.5, 0.719, 0.5, 0.7188, 0.9953, 0.6875, 0.9953, 0.6878, 0.5, 0.6878, 0.5, 0.6875, 0.9953, 0.6562, 0.9953, 0.6565, 0.5, 0.6565, 0.5, 0.6562, 0.9953, 0.625, 0.9953, 0.6247, 0.5, 0.6247, 0.5, 0.625, 0.9953, 0.5938, 0.9953, 0.5935, 0.5, 0.5935, 0.5, 0.5938, 0.9953, 0.5625, 0.9953, 0.5622, 0.5, 0.5622, 0.5, 0.5625, 0.9953, 0.5312, 0.9953, 0.531, 0.5, 0.531, 0.5, 0.5312, 0.9953, 0.5, 0.9953, 0.4997, 0.5, 0.4997, 0.5, 0.5, 0.9953, 0.4688, 0.9953, 0.4685, 0.5, 0.4685, 0.5, 0.4688, 0.9953, 0.4375, 0.9953, 0.4372, 0.5, 0.4372, 0.5, 0.4375, 0.9953, 0.4062, 0.9953, 0.406, 0.5, 0.406, 0.5, 0.4062, 0.9953, 0.3747, 1.0, 0.3747, 0.5, 0.3747, 0.5, 0.3747, 1.0, 0.3438, 0.9953, 0.3435, 0.5, 0.3435, 0.5, 0.3438, 0.9953, 0.3125, 0.9953, 0.3122, 0.5, 0.3122, 0.5, 0.3125, 0.9953, 0.2812, 0.9953, 0.281, 0.5, 0.281, 0.5, 0.2812, 0.9953, 0.25, 0.9953, 0.2497, 0.5, 0.2497, 0.5, 0.25, 0.9953, 0.2187, 0.9953, 0.2185, 0.5, 0.2185, 0.5, 0.2187, 0.9953, 0.1875, 0.9953, 0.1872, 0.5, 0.1872, 0.5, 0.1875, 0.9953, 0.1562, 0.9953, 0.156, 0.5, 0.156, 0.5, 0.1562, 0.9953, 0.125, 0.9953, 0.1253, 0.5, 0.1253, 0.5, 0.125, 0.9953, 0.09375, 0.9953, 0.09404, 0.5, 0.09404, 0.5, 0.09375, 0.9953, 0.0625, 0.9953, 0.06279, 0.5, 0.2968, 0.4854, 0.25, 0.49, 0.2032, 0.4854, 0.1582, 0.4717, 0.1167, 0.4496, 0.08029, 0.4197, 0.05045, 0.3833, 0.02827, 0.3418, 0.01461, 0.2968, 0.01, 0.25, 0.01461, 0.2032, 0.02827, 0.1582, 0.05045, 0.1167, 0.08001, 0.08064, 0.1167, 0.05045, 0.1582, 0.02827, 0.2032, 0.01461, 0.25, 0.01, 0.2968, 0.01461, 0.3418, 0.02827, 0.3833, 0.05045, 0.4197, 0.08029, 0.4496, 0.1167, 0.4717, 0.1582, 0.4854, 0.2032, 0.49, 0.25, 0.4854, 0.2968, 0.4717, 0.3418, 0.4493, 0.3837, 0.4197, 0.4197, 0.3833, 0.4496, 0.3418, 0.4717, 0.06279, 0.5, 0.0625, 0.9953, 0.03125, 0.9953, 0.03154, 0.5, 0.03154, 0.5, 0.03125, 0.9953, 0.0, 0.9953, 0.0002944, 0.5, 0.7496, 0.49, 0.7964, 0.4854, 0.8414, 0.4719, 0.8829, 0.4498, 0.9194, 0.42, 0.9493, 0.3837, 0.9715, 0.3422, 0.9853, 0.2972, 0.99, 0.2504, 0.9854, 0.2036, 0.9719, 0.1586, 0.9498, 0.1171, 0.9194, 0.08001, 0.8829, 0.05024, 0.8414, 0.02814, 0.7964, 0.01457, 0.7496, 0.01004, 0.7028, 0.01474, 0.6578, 0.02848, 0.6163, 0.05073, 0.58, 0.08064, 0.5502, 0.1171, 0.5281, 0.1586, 0.5146, 0.2036, 0.51, 0.2504, 0.5147, 0.2972, 0.5285, 0.3422, 0.5507, 0.3837, 0.58, 0.4194, 0.6163, 0.4493, 0.6578, 0.4715, 0.7028, 0.4853, 1.0, 0.5, 1.0, 1.0, 0.9688, 1.0, 0.9688, 0.5, 0.9688, 0.5, 0.9688, 1.0, 0.9375, 1.0, 0.9375, 0.5, 0.9375, 0.5, 0.9375, 1.0, 0.9062, 1.0, 0.9062, 0.5, 0.9062, 0.5, 0.9062, 1.0, 0.875, 1.0, 0.875, 0.5, 0.875, 0.5, 0.875, 1.0, 0.8438, 1.0, 0.8438, 0.5, 0.8438, 0.5, 0.8438, 1.0, 0.8125, 1.0, 0.8125, 0.5, 0.8125, 0.5, 0.8125, 1.0, 0.7812, 1.0, 0.7812, 0.5, 0.7812, 0.5, 0.7812, 1.0, 0.75, 1.0, 0.75, 0.5, 0.75, 0.5, 0.75, 1.0, 0.7188, 1.0, 0.7188, 0.5, 0.7188, 0.5, 0.7188, 1.0, 0.6875, 1.0, 0.6875, 0.5, 0.6875, 0.5, 0.6875, 1.0, 0.6562, 1.0, 0.6562, 0.5, 0.6562, 0.5, 0.6562, 1.0, 0.625, 1.0, 0.625, 0.5, 0.625, 0.5, 0.625, 1.0, 0.5938, 1.0, 0.5938, 0.5, 0.5938, 0.5, 0.5938, 1.0, 0.5625, 1.0, 0.5625, 0.5, 0.5625, 0.5, 0.5625, 1.0, 0.5312, 1.0, 0.5312, 0.5, 0.5312, 0.5, 0.5312, 1.0, 0.5, 1.0, 0.5, 0.5, 0.5, 0.5, 0.5, 1.0, 0.4688, 1.0, 0.4688, 0.5, 0.4688, 0.5, 0.4688, 1.0, 0.4375, 1.0, 0.4375, 0.5, 0.4375, 0.5, 0.4375, 1.0, 0.4062, 1.0, 0.4062, 0.5, 0.4062, 0.5, 0.4062, 1.0, 0.375, 1.0, 0.375, 0.5, 0.375, 0.5, 0.375, 1.0, 0.3438, 1.0, 0.3438, 0.5, 0.3438, 0.5, 0.3438, 1.0, 0.3125, 1.0, 0.3125, 0.5, 0.3125, 0.5, 0.3125, 1.0, 0.2812, 1.0, 0.2812, 0.5, 0.2812, 0.5, 0.2812, 1.0, 0.25, 1.0, 0.25, 0.5, 0.25, 0.5, 0.25, 1.0, 0.2188, 1.0, 0.2188, 0.5, 0.2188, 0.5, 0.2188, 1.0, 0.1875, 1.0, 0.1875, 0.5, 0.1875, 0.5, 0.1875, 1.0, 0.1562, 1.0, 0.1562, 0.5, 0.1562, 0.5, 0.1562, 1.0, 0.125, 1.0, 0.125, 0.5, 0.125, 0.5, 0.125, 1.0, 0.09375, 1.0, 0.09375, 0.5, 0.09375, 0.5, 0.09375, 1.0, 0.0625, 1.0, 0.0625, 0.5, 0.2968, 0.4854, 0.25, 0.49, 0.2032, 0.4854, 0.1582, 0.4717, 0.1167, 0.4496, 0.08029, 0.4197, 0.05045, 0.3833, 0.02827, 0.3418, 0.01461, 0.2968, 0.01, 0.25, 0.01461, 0.2032, 0.02827, 0.1582, 0.05045, 0.1167, 0.08029, 0.08029, 0.1167, 0.05045, 0.1582, 0.02827, 0.2032, 0.01461, 0.25, 0.01, 0.2968, 0.01461, 0.3418, 0.02827, 0.3833, 0.05045, 0.4197, 0.08029, 0.4496, 0.1167, 0.4717, 0.1582, 0.4854, 0.2032, 0.49, 0.25, 0.4854, 0.2968, 0.4717, 0.3418, 0.4496, 0.3833, 0.4197, 0.4197, 0.3833, 0.4496, 0.3418, 0.4717, 0.0625, 0.5, 0.0625, 1.0, 0.03125, 1.0, 0.03125, 0.5, 0.03125, 0.5, 0.03125, 1.0, 0.0, 1.0, 0.0, 0.5, 0.75, 0.49, 0.7968, 0.4854, 0.8418, 0.4717, 0.8833, 0.4496, 0.9197, 0.4197, 0.9496, 0.3833, 0.9717, 0.3418, 0.9854, 0.2968, 0.99, 0.25, 0.9854, 0.2032, 0.9717, 0.1582, 0.9496, 0.1167, 0.9197, 0.08029, 0.8833, 0.05045, 0.8418, 0.02827, 0.7968, 0.01461, 0.75, 0.01, 0.7032, 0.01461, 0.6582, 0.02827, 0.6167, 0.05045, 0.5803, 0.08029, 0.5504, 0.1167, 0.5283, 0.1582, 0.5146, 0.2032, 0.51, 0.25, 0.5146, 0.2968, 0.5283, 0.3418, 0.5504, 0.3833, 0.5803, 0.4197, 0.6167, 0.4496, 0.6582, 0.4717, 0.7032, 0.4854])
me_cylinder_005.update()
me_cube_008 = bpy.data.meshes.new('Cube.008')
me_cube_008.from_pydata([(-3.331, -0.8634, -0.01299), (-3.331, -0.8634, 0.01299), (-3.331, 0.8634, -0.01299), (-3.331, 0.8634, 0.01299), (3.331, -0.8634, -0.01299), (3.331, -0.8634, 0.01299), (3.331, 0.8634, -0.01299), (3.331, 0.8634, 0.01299)], [], [(0, 1, 3, 2), (2, 3, 7, 6), (6, 7, 5, 4), (4, 5, 1, 0), (2, 6, 4, 0), (7, 3, 1, 5)])
_uv = me_cube_008.uv_layers.new(name='UVMap')
_uv.uv.foreach_set('vector', [0.375, 0.0, 0.625, 0.0, 0.625, 0.25, 0.375, 0.25, 0.375, 0.25, 0.625, 0.25, 0.625, 0.5, 0.375, 0.5, 0.375, 0.5, 0.625, 0.5, 0.625, 0.75, 0.375, 0.75, 0.375, 0.75, 0.625, 0.75, 0.625, 1.0, 0.375, 1.0, 0.125, 0.5, 0.375, 0.5, 0.375, 0.75, 0.125, 0.75, 0.625, 0.5, 0.875, 0.5, 0.875, 0.75, 0.625, 0.75])
me_cube_008.update()

# ---- objects
ob_cylinder_001 = bpy.data.objects.new('Cylinder.001', me_cylinder_001)
ob_cylinder_002 = bpy.data.objects.new('Cylinder.002', me_cylinder_005)
ob_cube = bpy.data.objects.new('Cube', me_cube_008)

# ---- transforms, parenting, visibility, modifiers, constraints
ob_cylinder_001.location = (-2.0, 0.0, 3.655)
ob_cylinder_001.scale = (1.0, 1.0, 1.096)
ob_cylinder_002.location = (1.908, 0.0, 3.655)
ob_cylinder_002.scale = (1.0, 1.0, 1.096)
ob_cube.location = (0.006426, -0.01848, 6.958)
ob_cube.scale = (0.8937, 1.109, 22.56)

# ---- collection membership
scene.collection.objects.link(ob_cylinder_001)
col_collection.objects.link(ob_cylinder_002)
col_collection.objects.link(ob_cube)

# ---- scene / render settings (as saved in the file)
scene.frame_start = 1; scene.frame_end = 250; scene.frame_set(0)
scene.render.engine = 'BLENDER_EEVEE_NEXT'
scene.cycles.sampling_pattern = 'TABULATED_SOBOL'
scene.cycles.use_light_tree = False
scene.view_settings.view_transform = 'Filmic'
bpy.context.view_layer.update()

# ---- added for rendering (the .blend has no active camera and no usable light): camera, sun
cam_auto = bpy.data.cameras.new('AutoCamera')
cam_auto.lens = 50.0
cam_auto.sensor_width = 36.0
cam_auto.clip_end = 1000.0
ob_auto_camera = bpy.data.objects.new('AutoCamera', cam_auto)
scene.collection.objects.link(ob_auto_camera)
ob_auto_camera.location = (9.30987, -11.6837, 11.0572)
ob_auto_camera.rotation_euler = (1.09748, -7.21219e-08, 0.694738)
scene.camera = ob_auto_camera
light_auto_sun = bpy.data.lights.new('AutoSun', 'SUN')
light_auto_sun.energy = 3.0
light_auto_sun.angle = 0.0523599
ob_auto_sun = bpy.data.objects.new('AutoSun', light_auto_sun)
scene.collection.objects.link(ob_auto_sun)
ob_auto_sun.rotation_euler = (0.872665, 0.174533, 0.523599)
bpy.context.view_layer.update()
